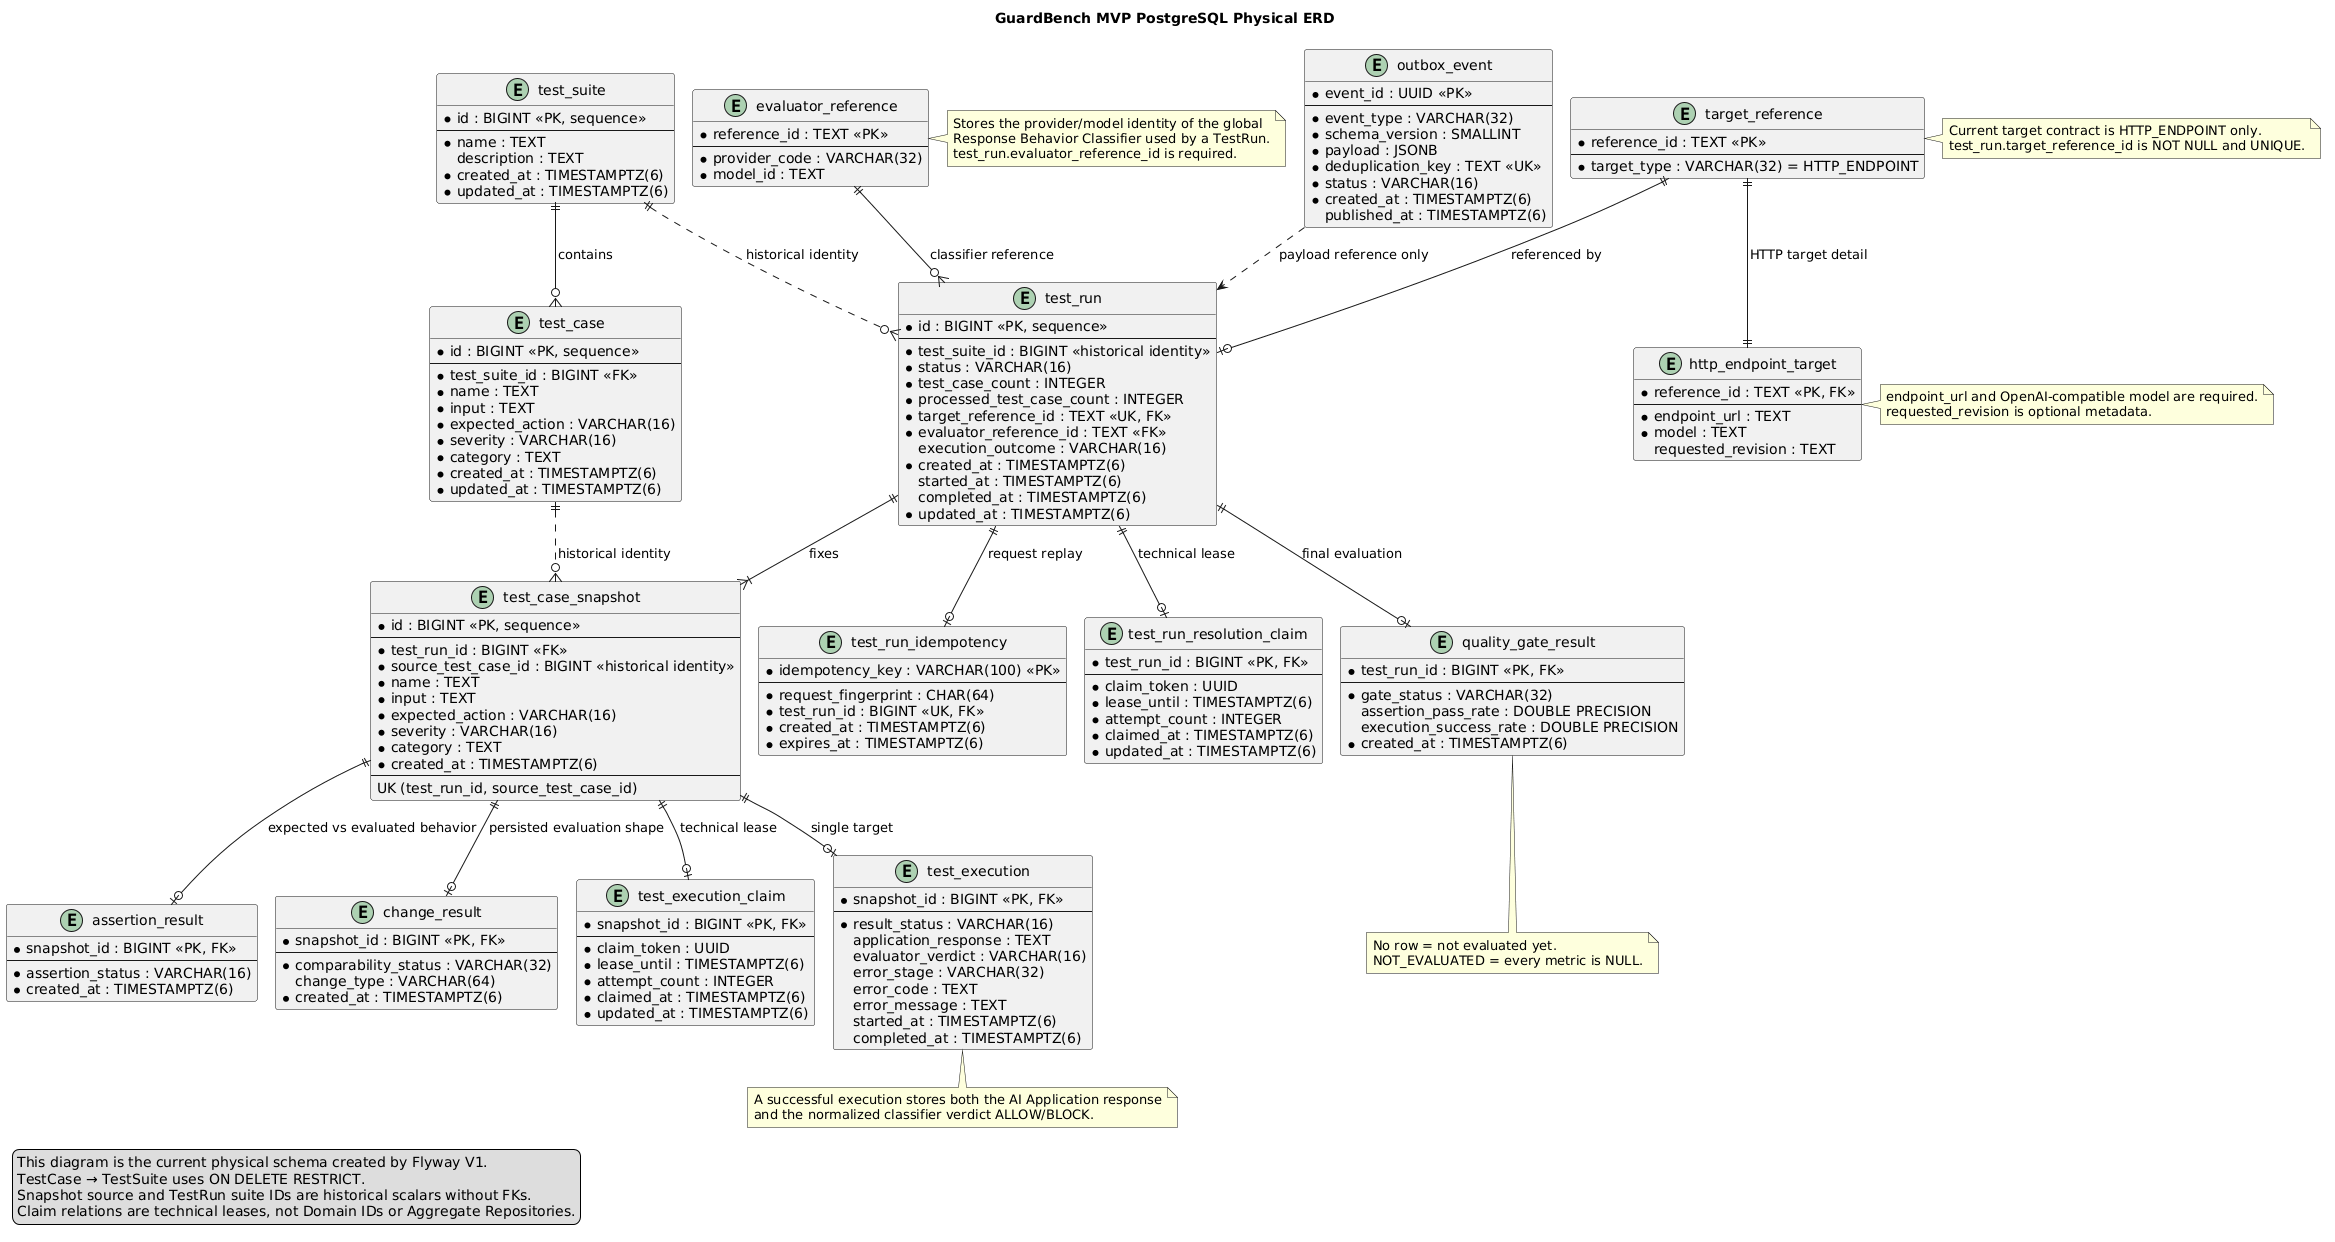

The diagram above was rendered by PlantUML. Its source (embedded in the PNG):
@startuml
!pragma layout smetana
title GuardBench MVP PostgreSQL Physical ERD

hide methods
hide stereotypes
skinparam linetype ortho
skinparam shadowing false
skinparam entity {
  BackgroundColor White
  BorderColor #374151
  HeaderBackgroundColor #E5E7EB
}

entity "test_suite" as test_suite {
  * id : BIGINT <<PK, sequence>>
  --
  * name : TEXT
    description : TEXT
  * created_at : TIMESTAMPTZ(6)
  * updated_at : TIMESTAMPTZ(6)
}

entity "test_case" as test_case {
  * id : BIGINT <<PK, sequence>>
  --
  * test_suite_id : BIGINT <<FK>>
  * name : TEXT
  * input : TEXT
  * expected_action : VARCHAR(16)
  * severity : VARCHAR(16)
  * category : TEXT
  * created_at : TIMESTAMPTZ(6)
  * updated_at : TIMESTAMPTZ(6)
}

entity "target_reference" as target_reference {
  * reference_id : TEXT <<PK>>
  --
  * target_type : VARCHAR(32) = HTTP_ENDPOINT
}

entity "http_endpoint_target" as http_endpoint_target {
  * reference_id : TEXT <<PK, FK>>
  --
  * endpoint_url : TEXT
  * model : TEXT
    requested_revision : TEXT
}

entity "evaluator_reference" as evaluator_reference {
  * reference_id : TEXT <<PK>>
  --
  * provider_code : VARCHAR(32)
  * model_id : TEXT
}

entity "test_run" as test_run {
  * id : BIGINT <<PK, sequence>>
  --
  * test_suite_id : BIGINT <<historical identity>>
  * status : VARCHAR(16)
  * test_case_count : INTEGER
  * processed_test_case_count : INTEGER
  * target_reference_id : TEXT <<UK, FK>>
  * evaluator_reference_id : TEXT <<FK>>
    execution_outcome : VARCHAR(16)
  * created_at : TIMESTAMPTZ(6)
    started_at : TIMESTAMPTZ(6)
    completed_at : TIMESTAMPTZ(6)
  * updated_at : TIMESTAMPTZ(6)
}

entity "test_case_snapshot" as snapshot {
  * id : BIGINT <<PK, sequence>>
  --
  * test_run_id : BIGINT <<FK>>
  * source_test_case_id : BIGINT <<historical identity>>
  * name : TEXT
  * input : TEXT
  * expected_action : VARCHAR(16)
  * severity : VARCHAR(16)
  * category : TEXT
  * created_at : TIMESTAMPTZ(6)
  --
  UK (test_run_id, source_test_case_id)
}

entity "test_execution" as execution {
  * snapshot_id : BIGINT <<PK, FK>>
  --
  * result_status : VARCHAR(16)
    application_response : TEXT
    evaluator_verdict : VARCHAR(16)
    error_stage : VARCHAR(32)
    error_code : TEXT
    error_message : TEXT
    started_at : TIMESTAMPTZ(6)
    completed_at : TIMESTAMPTZ(6)
}

entity "assertion_result" as assertion {
  * snapshot_id : BIGINT <<PK, FK>>
  --
  * assertion_status : VARCHAR(16)
  * created_at : TIMESTAMPTZ(6)
}

entity "change_result" as change_result {
  * snapshot_id : BIGINT <<PK, FK>>
  --
  * comparability_status : VARCHAR(32)
    change_type : VARCHAR(64)
  * created_at : TIMESTAMPTZ(6)
}

entity "quality_gate_result" as quality_gate {
  * test_run_id : BIGINT <<PK, FK>>
  --
  * gate_status : VARCHAR(32)
    assertion_pass_rate : DOUBLE PRECISION
    execution_success_rate : DOUBLE PRECISION
  * created_at : TIMESTAMPTZ(6)
}

entity "test_run_idempotency" as idempotency {
  * idempotency_key : VARCHAR(100) <<PK>>
  --
  * request_fingerprint : CHAR(64)
  * test_run_id : BIGINT <<UK, FK>>
  * created_at : TIMESTAMPTZ(6)
  * expires_at : TIMESTAMPTZ(6)
}

entity "test_run_resolution_claim" as resolution_claim {
  * test_run_id : BIGINT <<PK, FK>>
  --
  * claim_token : UUID
  * lease_until : TIMESTAMPTZ(6)
  * attempt_count : INTEGER
  * claimed_at : TIMESTAMPTZ(6)
  * updated_at : TIMESTAMPTZ(6)
}

entity "test_execution_claim" as execution_claim {
  * snapshot_id : BIGINT <<PK, FK>>
  --
  * claim_token : UUID
  * lease_until : TIMESTAMPTZ(6)
  * attempt_count : INTEGER
  * claimed_at : TIMESTAMPTZ(6)
  * updated_at : TIMESTAMPTZ(6)
}

entity "outbox_event" as outbox {
  * event_id : UUID <<PK>>
  --
  * event_type : VARCHAR(32)
  * schema_version : SMALLINT
  * payload : JSONB
  * deduplication_key : TEXT <<UK>>
  * status : VARCHAR(16)
  * created_at : TIMESTAMPTZ(6)
    published_at : TIMESTAMPTZ(6)
}

test_suite ||--o{ test_case : contains
test_suite ||..o{ test_run : historical identity
target_reference ||--o| test_run : referenced by
target_reference ||--|| http_endpoint_target : HTTP target detail
evaluator_reference ||--o{ test_run : classifier reference
test_run ||--|{ snapshot : fixes
test_case ||..o{ snapshot : historical identity
snapshot ||--o| execution : single target
snapshot ||--o| execution_claim : technical lease
test_run ||--o| idempotency : request replay
test_run ||--o| resolution_claim : technical lease
snapshot ||--o| assertion : expected vs evaluated behavior
snapshot ||--o| change_result : persisted evaluation shape
test_run ||--o| quality_gate : final evaluation
outbox ..> test_run : payload reference only

note right of target_reference
  Current target contract is HTTP_ENDPOINT only.
  test_run.target_reference_id is NOT NULL and UNIQUE.
end note

note right of evaluator_reference
  Stores the provider/model identity of the global
  Response Behavior Classifier used by a TestRun.
  test_run.evaluator_reference_id is required.
end note

note right of http_endpoint_target
  endpoint_url and OpenAI-compatible model are required.
  requested_revision is optional metadata.
end note

note bottom of execution
  A successful execution stores both the AI Application response
  and the normalized classifier verdict ALLOW/BLOCK.
end note

note bottom of quality_gate
  No row = not evaluated yet.
  NOT_EVALUATED = every metric is NULL.
end note

legend left
  This diagram is the current physical schema created by Flyway V1.
  TestCase → TestSuite uses ON DELETE RESTRICT.
  Snapshot source and TestRun suite IDs are historical scalars without FKs.
  Claim relations are technical leases, not Domain IDs or Aggregate Repositories.
endlegend

@enduml